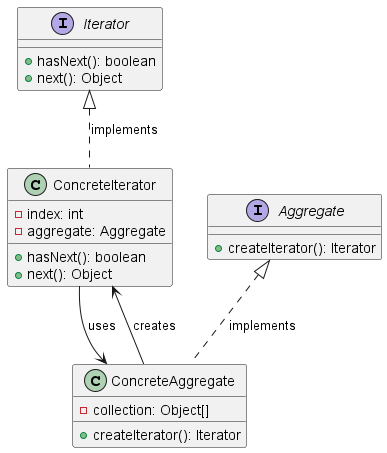

The diagram above was rendered by PlantUML. Its source (embedded in the PNG):
@startuml IteratorPatternClassDiagram

' Iterator interface
interface Iterator {
  +hasNext(): boolean
  +next(): Object
}

' Aggregate interface
interface Aggregate {
  +createIterator(): Iterator
}

' ConcreteIterator class
class ConcreteIterator {
  -index: int
  -aggregate: Aggregate
  +hasNext(): boolean
  +next(): Object
}

' ConcreteAggregate class
class ConcreteAggregate {
  -collection: Object[]
  +createIterator(): Iterator
}

' Relationships
Aggregate <|.. ConcreteAggregate : implements
Iterator <|.. ConcreteIterator : implements
ConcreteAggregate --> ConcreteIterator : creates
ConcreteIterator --> ConcreteAggregate : uses

@enduml